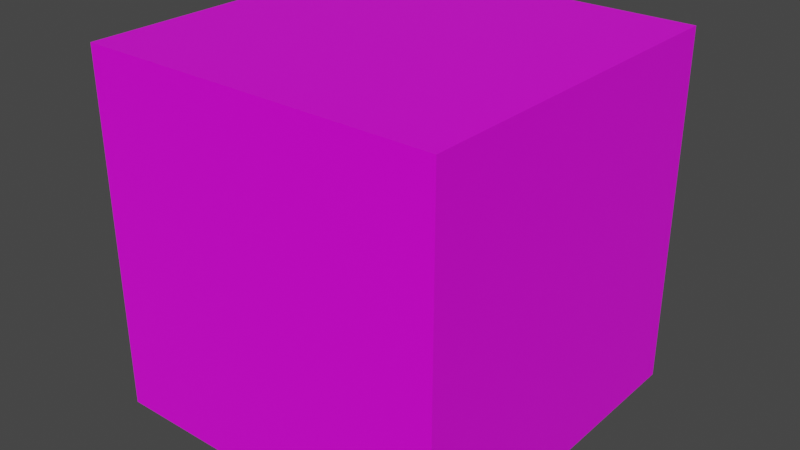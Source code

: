 # Source: startup_file.blend  (saved by Blender 2.82.7; exported with 4.5.12 LTS)
import bpy
from mathutils import Matrix  # noqa: F401  (used for matrix-valued properties, if any)

bpy.ops.wm.read_factory_settings(use_empty=True)
scene = bpy.context.scene
scene.name = 'Scene'

# ---- collections
col_collection = bpy.data.collections.new('Collection'); scene.collection.children.link(col_collection)

# ---- images (referenced by path relative to the original .blend; pixels are not part of the script)
import os
ASSET_DIR = os.environ.get("B2B_ASSET_DIR", "")  # directory of the original .blend (textures are referenced by path, not embedded)
HERE = os.path.dirname(os.path.abspath(__file__))  # packed textures are extracted next to this script under _unpacked/

def load_image(name, relpath, width, height, colorspace="sRGB"):
    """Load a texture the original file referenced (path relative to the .blend, or extracted next to this script)."""
    p = next((c for c in (os.path.join(HERE, relpath), os.path.join(ASSET_DIR, relpath)) if relpath and os.path.exists(c)), "")
    if p:
        img = bpy.data.images.load(p, check_existing=True)
        img.name = name
    else:  # same state as the original file: an image datablock whose file is absent (Cycles renders it pink)
        img = bpy.data.images.new(name, width, height)
        img.source = "FILE"
        img.filepath = "//" + (relpath or name)
    img.colorspace_settings.name = colorspace
    return img
img_colorplate_png = load_image('colorplate.png', 'colorplate.png', 1024, 1024, 'sRGB')

# ---- materials (node trees are filled in below, after node groups)
mat_material = bpy.data.materials.new('Material')
mat_material.alpha_threshold = 0.0
mat_material.use_transparent_shadow = False
mat_material.line_color = (0.0, 0.0, 0.0, 1.0)

# ---- material node trees
mat_material.use_nodes = True; mat_material.node_tree.nodes.clear()
_N = mat_material.node_tree.nodes; _L = mat_material.node_tree.links
n0 = _N.new('ShaderNodeOutputMaterial'); n0.name = 'Material Output'; n0.location = (300, 300)
n1 = _N.new('ShaderNodeBsdfPrincipled'); n1.name = 'Principled BSDF'; n1.location = (10, 300)
n1.distribution = 'GGX'
n1.subsurface_method = 'BURLEY'
n1.inputs[2].default_value = 0.4
n1.inputs[3].default_value = 1.45
n1.inputs[27].default_value = (0.0, 0.0, 0.0, 1.0)
n1.inputs[28].default_value = 1.0
n2 = _N.new('ShaderNodeTexImage'); n2.name = 'Image Texture'; n2.location = (-392, 218)
n2.image = img_colorplate_png
n2.interpolation = 'Closest'
_L.new(n1.outputs[0], n0.inputs[0])
_L.new(n2.outputs[0], n1.inputs[0])
n0.is_active_output = True

# ---- world
world_world = bpy.data.worlds.new('World'); scene.world = world_world
world_world.use_nodes = True; world_world.node_tree.nodes.clear()
_N = world_world.node_tree.nodes; _L = world_world.node_tree.links
n0 = _N.new('ShaderNodeOutputWorld'); n0.name = 'World Output'; n0.location = (300, 300)
n1 = _N.new('ShaderNodeBackground'); n1.name = 'Background'; n1.location = (10, 300)
n1.inputs[0].default_value = (0.05088, 0.05088, 0.05088, 1.0)
_L.new(n1.outputs[0], n0.inputs[0])
n0.is_active_output = True
world_world.color = (0.05088, 0.05088, 0.05088)
world_world.use_sun_shadow = False
world_world.sun_shadow_jitter_overblur = 0.0

# ---- meshes
me_cube = bpy.data.meshes.new('Cube')
me_cube.from_pydata([(1.0, 1.0, 1.0), (1.0, 1.0, -1.0), (1.0, -1.0, 1.0), (1.0, -1.0, -1.0), (-1.0, 1.0, 1.0), (-1.0, 1.0, -1.0), (-1.0, -1.0, 1.0), (-1.0, -1.0, -1.0)], [], [(0, 4, 6, 2), (3, 2, 6, 7), (7, 6, 4, 5), (5, 1, 3, 7), (1, 0, 2, 3), (5, 4, 0, 1)])
_uv = me_cube.uv_layers.new(name='UVMap')
_uv.uv.foreach_set('vector', [0.4237, 0.5886, 0.4237, 0.5886, 0.4237, 0.5886, 0.4237, 0.5886, 0.4237, 0.5886, 0.4237, 0.5886, 0.4237, 0.5886, 0.4237, 0.5886, 0.4237, 0.5886, 0.4237, 0.5886, 0.4237, 0.5886, 0.4237, 0.5886, 0.4237, 0.5886, 0.4237, 0.5886, 0.4237, 0.5886, 0.4237, 0.5886, 0.4237, 0.5886, 0.4237, 0.5886, 0.4237, 0.5886, 0.4237, 0.5886, 0.4237, 0.5886, 0.4237, 0.5886, 0.4237, 0.5886, 0.4237, 0.5886])
me_cube.materials.append(mat_material)
me_cube.use_remesh_preserve_volume = False
me_cube.use_remesh_preserve_attributes = False
me_cube.use_mirror_vertex_groups = False
me_cube.update()

# ---- objects
ob_cube = bpy.data.objects.new('Cube', me_cube)

# ---- transforms, parenting, visibility, modifiers, constraints
ob_cube.location = (0.0, 0.0, 0.0)
ob_cube.lock_rotations_4d = False
ob_cube.empty_display_type = 'ARROWS'
ob_cube.lineart.crease_threshold = 0.0

# ---- collection membership
col_collection.objects.link(ob_cube)

# ---- scene / render settings (as saved in the file)
scene.frame_start = 1; scene.frame_end = 250; scene.frame_set(1)
scene.render.engine = 'BLENDER_EEVEE_NEXT'
scene.cycles.use_denoising = False
scene.cycles.samples = 128
scene.cycles.sampling_pattern = 'TABULATED_SOBOL'
scene.cycles.use_adaptive_sampling = False
scene.cycles.use_light_tree = False
scene.view_settings.view_transform = 'Filmic'
bpy.context.view_layer.update()

# ---- added for rendering (the .blend has no active camera and no usable light): camera, sun
cam_auto = bpy.data.cameras.new('AutoCamera')
cam_auto.lens = 50.0
cam_auto.sensor_width = 36.0
cam_auto.clip_end = 1000.0
ob_auto_camera = bpy.data.objects.new('AutoCamera', cam_auto)
scene.collection.objects.link(ob_auto_camera)
ob_auto_camera.location = (3.20507, -3.84609, 2.56406)
ob_auto_camera.rotation_euler = (1.09748, -7.21219e-08, 0.694738)
scene.camera = ob_auto_camera
light_auto_sun = bpy.data.lights.new('AutoSun', 'SUN')
light_auto_sun.energy = 3.0
light_auto_sun.angle = 0.0523599
ob_auto_sun = bpy.data.objects.new('AutoSun', light_auto_sun)
scene.collection.objects.link(ob_auto_sun)
ob_auto_sun.rotation_euler = (0.872665, 0.174533, 0.523599)
bpy.context.view_layer.update()

